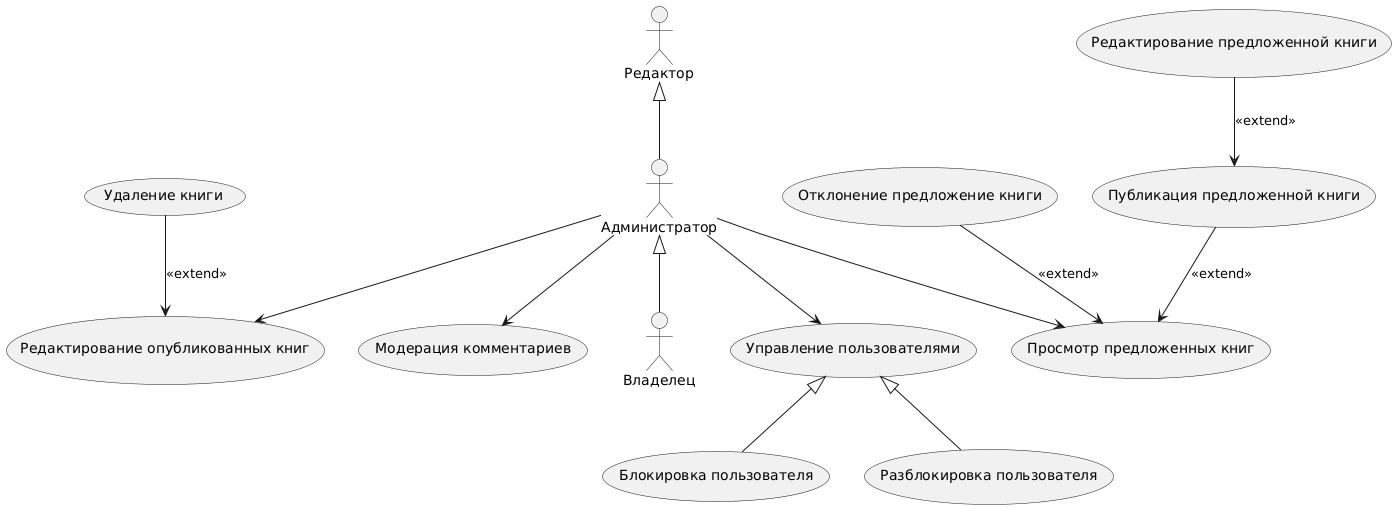

The diagram above was rendered by PlantUML. Its source (embedded in the PNG):
@startuml
actor "Редактор" as Editor
actor "Администратор" as Admin
actor "Владелец" as Owner


usecase "Просмотр предложенных книг" as UC_Review_Books
usecase "Редактирование опубликованных книг" as UC_Edit_Books
usecase "Публикация предложенной книги" as UC_Publish_Book
usecase "Редактирование предложенной книги" as UC_Edit_Publish_Book
usecase "Отклонение предложение книги" as UC_Deny_Book
usecase "Удаление книги" as UC_Delete_Book
usecase "Управление пользователями" as UC_Manage_Users
usecase "Блокировка пользователя" as UC_Block_Users
usecase "Разблокировка пользователя" as UC_Unblock_Users
usecase "Модерация комментариев" as UC_Moderate_Comments

Admin --> UC_Review_Books
Admin --> UC_Edit_Books
UC_Delete_Book --> UC_Edit_Books :<<extend>>
UC_Publish_Book --> UC_Review_Books :<<extend>>
UC_Edit_Publish_Book --> UC_Publish_Book :<<extend>>
UC_Deny_Book--> UC_Review_Books :<<extend>>
Admin --> UC_Manage_Users
UC_Manage_Users <|-- UC_Unblock_Users
UC_Manage_Users <|-- UC_Block_Users
Admin --> UC_Moderate_Comments

Editor <|-- Admin
Admin <|-- Owner
@enduml